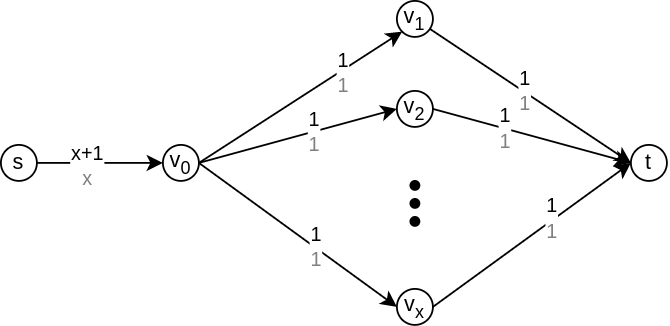

The diagram above was exported from draw.io. Its source (the exported page's mxGraphModel, read from the mxfile embedded in the PNG):
<mxGraphModel dx="790" dy="467" grid="1" gridSize="10" guides="1" tooltips="1" connect="1" arrows="1" fold="1" page="1" pageScale="1" pageWidth="850" pageHeight="1100" math="0" shadow="0">
  <root>
    <mxCell id="0" />
    <mxCell id="1" parent="0" />
    <mxCell id="KTvY-U6C-LTlmSTYZ5lE-1" value="" style="endArrow=classic;html=1;rounded=0;entryX=0;entryY=1;entryDx=0;entryDy=0;" edge="1" parent="1" target="KTvY-U6C-LTlmSTYZ5lE-4">
      <mxGeometry width="50" height="50" relative="1" as="geometry">
        <mxPoint x="150" y="450" as="sourcePoint" />
        <mxPoint x="250" y="450" as="targetPoint" />
      </mxGeometry>
    </mxCell>
    <mxCell id="KTvY-U6C-LTlmSTYZ5lE-2" value="1&lt;br&gt;&lt;font color=&quot;#808080&quot;&gt;1&lt;/font&gt;" style="edgeLabel;html=1;align=center;verticalAlign=middle;resizable=0;points=[];" vertex="1" connectable="0" parent="KTvY-U6C-LTlmSTYZ5lE-1">
      <mxGeometry x="0.2095" y="1" relative="1" as="geometry">
        <mxPoint x="12" y="-5" as="offset" />
      </mxGeometry>
    </mxCell>
    <mxCell id="KTvY-U6C-LTlmSTYZ5lE-3" value="v&lt;sub&gt;0&lt;/sub&gt;" style="ellipse;whiteSpace=wrap;html=1;aspect=fixed;" vertex="1" parent="1">
      <mxGeometry x="130" y="440" width="20" height="20" as="geometry" />
    </mxCell>
    <mxCell id="KTvY-U6C-LTlmSTYZ5lE-4" value="v&lt;sub&gt;1&lt;/sub&gt;" style="ellipse;whiteSpace=wrap;html=1;aspect=fixed;" vertex="1" parent="1">
      <mxGeometry x="260" y="360" width="20" height="20" as="geometry" />
    </mxCell>
    <mxCell id="KTvY-U6C-LTlmSTYZ5lE-5" value="v&lt;sub&gt;2&lt;/sub&gt;" style="ellipse;whiteSpace=wrap;html=1;aspect=fixed;" vertex="1" parent="1">
      <mxGeometry x="260" y="410" width="20" height="20" as="geometry" />
    </mxCell>
    <mxCell id="KTvY-U6C-LTlmSTYZ5lE-6" value="v&lt;sub&gt;x&lt;/sub&gt;" style="ellipse;whiteSpace=wrap;html=1;aspect=fixed;" vertex="1" parent="1">
      <mxGeometry x="260" y="520" width="20" height="20" as="geometry" />
    </mxCell>
    <mxCell id="KTvY-U6C-LTlmSTYZ5lE-7" value="" style="endArrow=classic;html=1;rounded=0;entryX=0;entryY=0.5;entryDx=0;entryDy=0;exitX=1;exitY=0.5;exitDx=0;exitDy=0;" edge="1" parent="1" source="KTvY-U6C-LTlmSTYZ5lE-3" target="KTvY-U6C-LTlmSTYZ5lE-6">
      <mxGeometry width="50" height="50" relative="1" as="geometry">
        <mxPoint x="160" y="460" as="sourcePoint" />
        <mxPoint x="272.9289321881347" y="387.0710678118653" as="targetPoint" />
      </mxGeometry>
    </mxCell>
    <mxCell id="KTvY-U6C-LTlmSTYZ5lE-8" value="1&lt;br&gt;&lt;font color=&quot;#808080&quot;&gt;1&lt;/font&gt;" style="edgeLabel;html=1;align=center;verticalAlign=middle;resizable=0;points=[];" vertex="1" connectable="0" parent="KTvY-U6C-LTlmSTYZ5lE-7">
      <mxGeometry x="0.174" relative="1" as="geometry">
        <mxPoint as="offset" />
      </mxGeometry>
    </mxCell>
    <mxCell id="KTvY-U6C-LTlmSTYZ5lE-9" value="" style="endArrow=classic;html=1;rounded=0;entryX=0;entryY=0.5;entryDx=0;entryDy=0;" edge="1" parent="1" target="KTvY-U6C-LTlmSTYZ5lE-5">
      <mxGeometry width="50" height="50" relative="1" as="geometry">
        <mxPoint x="150" y="450" as="sourcePoint" />
        <mxPoint x="282.9289321881347" y="397.0710678118653" as="targetPoint" />
      </mxGeometry>
    </mxCell>
    <mxCell id="KTvY-U6C-LTlmSTYZ5lE-10" value="1&lt;br&gt;&lt;font color=&quot;#808080&quot;&gt;1&lt;/font&gt;" style="edgeLabel;html=1;align=center;verticalAlign=middle;resizable=0;points=[];" vertex="1" connectable="0" parent="KTvY-U6C-LTlmSTYZ5lE-9">
      <mxGeometry x="0.1642" relative="1" as="geometry">
        <mxPoint as="offset" />
      </mxGeometry>
    </mxCell>
    <mxCell id="KTvY-U6C-LTlmSTYZ5lE-11" value="" style="ellipse;whiteSpace=wrap;html=1;aspect=fixed;fillStyle=solid;fillColor=#000000;rotation=0;" vertex="1" parent="1">
      <mxGeometry x="267.5" y="460" width="5" height="5" as="geometry" />
    </mxCell>
    <mxCell id="KTvY-U6C-LTlmSTYZ5lE-12" value="" style="ellipse;whiteSpace=wrap;html=1;aspect=fixed;fillStyle=solid;fillColor=#000000;rotation=0;" vertex="1" parent="1">
      <mxGeometry x="267.5" y="470" width="5" height="5" as="geometry" />
    </mxCell>
    <mxCell id="KTvY-U6C-LTlmSTYZ5lE-13" value="" style="ellipse;whiteSpace=wrap;html=1;aspect=fixed;fillStyle=solid;fillColor=#000000;rotation=0;" vertex="1" parent="1">
      <mxGeometry x="267.5" y="480" width="5" height="5" as="geometry" />
    </mxCell>
    <mxCell id="KTvY-U6C-LTlmSTYZ5lE-14" value="s" style="ellipse;whiteSpace=wrap;html=1;aspect=fixed;" vertex="1" parent="1">
      <mxGeometry x="40" y="440" width="20" height="20" as="geometry" />
    </mxCell>
    <mxCell id="KTvY-U6C-LTlmSTYZ5lE-15" value="" style="endArrow=classic;html=1;rounded=0;entryX=0;entryY=0.5;entryDx=0;entryDy=0;" edge="1" parent="1" target="KTvY-U6C-LTlmSTYZ5lE-3">
      <mxGeometry width="50" height="50" relative="1" as="geometry">
        <mxPoint x="60" y="450" as="sourcePoint" />
        <mxPoint x="272.9289321881346" y="387.0710678118654" as="targetPoint" />
      </mxGeometry>
    </mxCell>
    <mxCell id="KTvY-U6C-LTlmSTYZ5lE-16" value="x+1&lt;br&gt;&lt;font color=&quot;#808080&quot;&gt;x&lt;/font&gt;" style="edgeLabel;html=1;align=center;verticalAlign=middle;resizable=0;points=[];" vertex="1" connectable="0" parent="KTvY-U6C-LTlmSTYZ5lE-15">
      <mxGeometry x="-0.2296" y="-2" relative="1" as="geometry">
        <mxPoint as="offset" />
      </mxGeometry>
    </mxCell>
    <mxCell id="KTvY-U6C-LTlmSTYZ5lE-17" value="t" style="ellipse;whiteSpace=wrap;html=1;aspect=fixed;" vertex="1" parent="1">
      <mxGeometry x="390" y="440" width="20" height="20" as="geometry" />
    </mxCell>
    <mxCell id="KTvY-U6C-LTlmSTYZ5lE-18" value="" style="endArrow=classic;html=1;rounded=0;entryX=0;entryY=0.5;entryDx=0;entryDy=0;" edge="1" parent="1" source="KTvY-U6C-LTlmSTYZ5lE-4" target="KTvY-U6C-LTlmSTYZ5lE-17">
      <mxGeometry width="50" height="50" relative="1" as="geometry">
        <mxPoint x="160" y="460" as="sourcePoint" />
        <mxPoint x="272.9289321881346" y="387.0710678118654" as="targetPoint" />
      </mxGeometry>
    </mxCell>
    <mxCell id="KTvY-U6C-LTlmSTYZ5lE-19" value="1&lt;br&gt;&lt;font color=&quot;#808080&quot;&gt;1&lt;/font&gt;" style="edgeLabel;html=1;align=center;verticalAlign=middle;resizable=0;points=[];" vertex="1" connectable="0" parent="KTvY-U6C-LTlmSTYZ5lE-18">
      <mxGeometry x="0.2095" y="1" relative="1" as="geometry">
        <mxPoint x="-16" y="-10" as="offset" />
      </mxGeometry>
    </mxCell>
    <mxCell id="KTvY-U6C-LTlmSTYZ5lE-20" value="" style="endArrow=classic;html=1;rounded=0;entryX=0;entryY=0.5;entryDx=0;entryDy=0;exitX=1;exitY=0.5;exitDx=0;exitDy=0;" edge="1" parent="1" source="KTvY-U6C-LTlmSTYZ5lE-6" target="KTvY-U6C-LTlmSTYZ5lE-17">
      <mxGeometry width="50" height="50" relative="1" as="geometry">
        <mxPoint x="170" y="470" as="sourcePoint" />
        <mxPoint x="282.9289321881346" y="397.0710678118654" as="targetPoint" />
      </mxGeometry>
    </mxCell>
    <mxCell id="KTvY-U6C-LTlmSTYZ5lE-21" value="1&lt;br&gt;&lt;font color=&quot;#808080&quot;&gt;1&lt;/font&gt;" style="edgeLabel;html=1;align=center;verticalAlign=middle;resizable=0;points=[];" vertex="1" connectable="0" parent="KTvY-U6C-LTlmSTYZ5lE-20">
      <mxGeometry x="0.2095" y="1" relative="1" as="geometry">
        <mxPoint as="offset" />
      </mxGeometry>
    </mxCell>
    <mxCell id="KTvY-U6C-LTlmSTYZ5lE-22" value="" style="endArrow=classic;html=1;rounded=0;exitX=1;exitY=0.5;exitDx=0;exitDy=0;" edge="1" parent="1" source="KTvY-U6C-LTlmSTYZ5lE-5">
      <mxGeometry width="50" height="50" relative="1" as="geometry">
        <mxPoint x="160" y="460" as="sourcePoint" />
        <mxPoint x="390" y="450" as="targetPoint" />
      </mxGeometry>
    </mxCell>
    <mxCell id="KTvY-U6C-LTlmSTYZ5lE-23" value="1&lt;br&gt;&lt;font color=&quot;#808080&quot;&gt;1&lt;/font&gt;" style="edgeLabel;html=1;align=center;verticalAlign=middle;resizable=0;points=[];" vertex="1" connectable="0" parent="KTvY-U6C-LTlmSTYZ5lE-22">
      <mxGeometry x="0.1642" relative="1" as="geometry">
        <mxPoint x="-24" y="-7" as="offset" />
      </mxGeometry>
    </mxCell>
  </root>
</mxGraphModel>